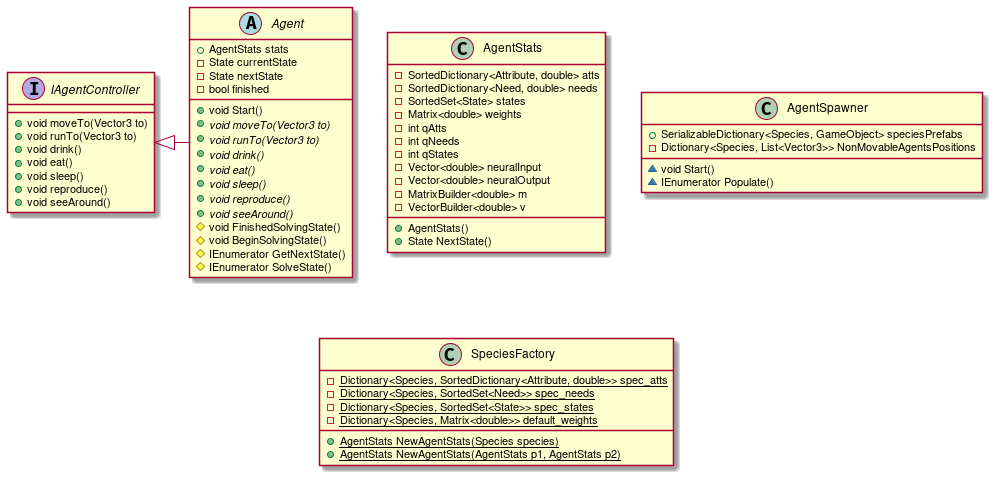

The diagram above was rendered by PlantUML. Its source (embedded in the PNG):
@startuml
IAgentController <|- Agent

interface IAgentController {
+void moveTo(Vector3 to)
+void runTo(Vector3 to)
+void drink()
+void eat()
+void sleep()
+void reproduce() 
+void seeAround() 
}

abstract class Agent {
+AgentStats stats
-State currentState
-State nextState
-bool finished
+void Start()
+{abstract} void moveTo(Vector3 to)
+{abstract} void runTo(Vector3 to)
+{abstract} void drink()
+{abstract} void eat()
+{abstract} void sleep()
+{abstract} void reproduce() 
+{abstract} void seeAround() 
#void FinishedSolvingState()
#void BeginSolvingState()
#IEnumerator GetNextState()
#IEnumerator SolveState()
}

class AgentStats {
-SortedDictionary<Attribute, double> atts
-SortedDictionary<Need, double> needs
-SortedSet<State> states
-Matrix<double> weights
-int qAtts
-int qNeeds
-int qStates
-Vector<double> neuralInput
-Vector<double> neuralOutput
-MatrixBuilder<double> m
-VectorBuilder<double> v
'+AgentStats(SortedDictionary<Attribute, double> atts, SortedDictionary<Need, double> needs, SortedSet<State> states, Matrix<double> weights) {
+AgentStats()
+State NextState()
}

class AgentSpawner {
+SerializableDictionary<Species, GameObject> speciesPrefabs
-Dictionary<Species, List<Vector3>> NonMovableAgentsPositions 
~void Start()
~IEnumerator Populate()
}

class SpeciesFactory {
-{static} Dictionary<Species, SortedDictionary<Attribute, double>> spec_atts
-{static} Dictionary<Species, SortedSet<Need>> spec_needs
-{static} Dictionary<Species, SortedSet<State>> spec_states
-{static} Dictionary<Species, Matrix<double>> default_weights
+{static} AgentStats NewAgentStats(Species species)
+{static} AgentStats NewAgentStats(AgentStats p1, AgentStats p2)
}
'note "es static" as N1
'N1 .. SpeciesFactory

@enduml